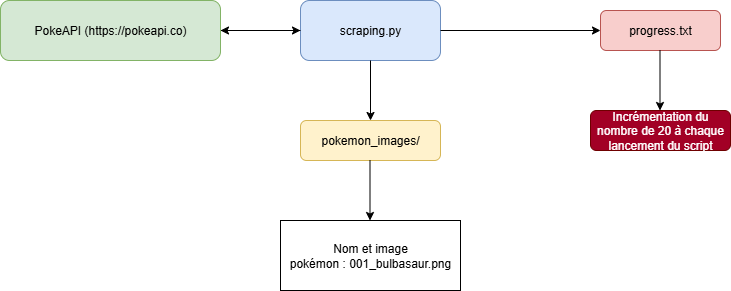

The diagram above was exported from draw.io. Its source (the exported page's mxGraphModel, read from the mxfile embedded in the PNG):
<mxGraphModel dx="1042" dy="579" grid="1" gridSize="10" guides="1" tooltips="1" connect="1" arrows="1" fold="1" page="1" pageScale="1" pageWidth="827" pageHeight="1169" math="0" shadow="0">
  <root>
    <mxCell id="0" />
    <mxCell id="1" parent="0" />
    <mxCell id="iOFjAiZiGfFFigEsDJAK-1" value="scraping.py" style="rounded=1;whiteSpace=wrap;html=1;fillColor=#dae8fc;strokeColor=#6c8ebf;" vertex="1" parent="1">
      <mxGeometry x="310" y="90" width="140" height="60" as="geometry" />
    </mxCell>
    <mxCell id="iOFjAiZiGfFFigEsDJAK-12" value="" style="edgeStyle=orthogonalEdgeStyle;rounded=0;orthogonalLoop=1;jettySize=auto;html=1;" edge="1" parent="1" source="iOFjAiZiGfFFigEsDJAK-2" target="iOFjAiZiGfFFigEsDJAK-1">
      <mxGeometry relative="1" as="geometry" />
    </mxCell>
    <mxCell id="iOFjAiZiGfFFigEsDJAK-2" value="PokeAPI (https://pokeapi.co)" style="rounded=1;whiteSpace=wrap;html=1;fillColor=#d5e8d4;strokeColor=#82b366;" vertex="1" parent="1">
      <mxGeometry x="10" y="90" width="220" height="60" as="geometry" />
    </mxCell>
    <mxCell id="iOFjAiZiGfFFigEsDJAK-3" value="pokemon_images/" style="rounded=1;whiteSpace=wrap;html=1;fillColor=#fff2cc;strokeColor=#d6b656;" vertex="1" parent="1">
      <mxGeometry x="310" y="210" width="140" height="40" as="geometry" />
    </mxCell>
    <mxCell id="iOFjAiZiGfFFigEsDJAK-4" value="progress.txt" style="rounded=1;whiteSpace=wrap;html=1;fillColor=#f8cecc;strokeColor=#b85450;" vertex="1" parent="1">
      <mxGeometry x="610" y="100" width="120" height="40" as="geometry" />
    </mxCell>
    <mxCell id="iOFjAiZiGfFFigEsDJAK-5" style="edgeStyle=orthogonalEdgeStyle;rounded=0;orthogonalLoop=1;jettySize=auto;html=1;" edge="1" parent="1" source="iOFjAiZiGfFFigEsDJAK-1" target="iOFjAiZiGfFFigEsDJAK-2">
      <mxGeometry relative="1" as="geometry" />
    </mxCell>
    <mxCell id="iOFjAiZiGfFFigEsDJAK-6" style="edgeStyle=orthogonalEdgeStyle;rounded=0;orthogonalLoop=1;jettySize=auto;html=1;" edge="1" parent="1" source="iOFjAiZiGfFFigEsDJAK-1" target="iOFjAiZiGfFFigEsDJAK-3">
      <mxGeometry relative="1" as="geometry" />
    </mxCell>
    <mxCell id="iOFjAiZiGfFFigEsDJAK-7" style="edgeStyle=orthogonalEdgeStyle;rounded=0;orthogonalLoop=1;jettySize=auto;html=1;" edge="1" parent="1" source="iOFjAiZiGfFFigEsDJAK-1" target="iOFjAiZiGfFFigEsDJAK-4">
      <mxGeometry relative="1" as="geometry" />
    </mxCell>
    <mxCell id="iOFjAiZiGfFFigEsDJAK-8" style="edgeStyle=orthogonalEdgeStyle;rounded=0;orthogonalLoop=1;jettySize=auto;html=1;" edge="1" parent="1">
      <mxGeometry relative="1" as="geometry">
        <mxPoint x="379.5" y="250" as="sourcePoint" />
        <mxPoint x="379.5" y="310" as="targetPoint" />
      </mxGeometry>
    </mxCell>
    <mxCell id="iOFjAiZiGfFFigEsDJAK-9" value="Nom et image pokémon&lt;span style=&quot;background-color: transparent; color: light-dark(rgb(0, 0, 0), rgb(255, 255, 255));&quot;&gt;&amp;nbsp;:&amp;nbsp;001_bulbasaur.png&lt;/span&gt;" style="rounded=0;whiteSpace=wrap;html=1;" vertex="1" parent="1">
      <mxGeometry x="290" y="310" width="180" height="70" as="geometry" />
    </mxCell>
    <mxCell id="iOFjAiZiGfFFigEsDJAK-10" style="edgeStyle=orthogonalEdgeStyle;rounded=0;orthogonalLoop=1;jettySize=auto;html=1;" edge="1" parent="1">
      <mxGeometry relative="1" as="geometry">
        <mxPoint x="669.5" y="140" as="sourcePoint" />
        <mxPoint x="669.5" y="200" as="targetPoint" />
      </mxGeometry>
    </mxCell>
    <mxCell id="iOFjAiZiGfFFigEsDJAK-11" value="Incrémentation du nombre de 20 à chaque lancement du script" style="rounded=1;whiteSpace=wrap;html=1;fillColor=#a20025;strokeColor=#6F0000;fontColor=#ffffff;" vertex="1" parent="1">
      <mxGeometry x="600" y="200" width="140" height="40" as="geometry" />
    </mxCell>
  </root>
</mxGraphModel>